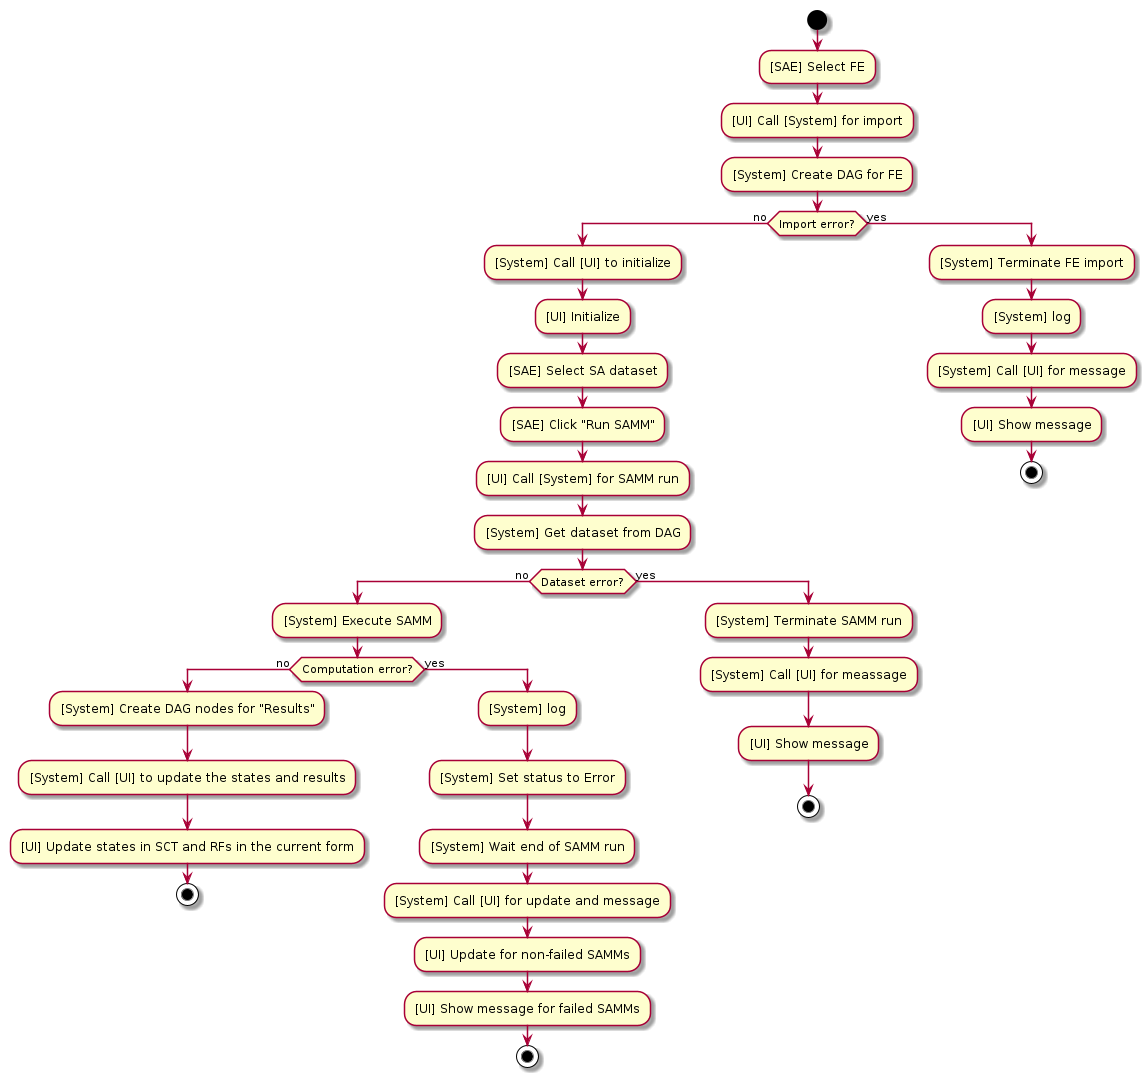

The diagram above was rendered by PlantUML. Its source (embedded in the PNG):
@startuml UC_01

start
:[SAE] Select FE;
:[UI] Call [System] for import;
:[System] Create DAG for FE;

if (Import error?) then (no)
  :[System] Call [UI] to initialize;
  :[UI] Initialize;
  :[SAE] Select SA dataset;
  :[SAE] Click "Run SAMM";
  :[UI] Call [System] for SAMM run;
  :[System] Get dataset from DAG;

  if (Dataset error?) then (no)
    :[System] Execute SAMM;

    if (Computation error?) then (no)
      :[System] Create DAG nodes for "Results";
      :[System] Call [UI] to update the states and results;
      :[UI] Update states in SCT and RFs in the current form;
      stop
    else (yes)
      :[System] log;
      :[System] Set status to Error;
      :[System] Wait end of SAMM run;
      :[System] Call [UI] for update and message;
      :[UI] Update for non-failed SAMMs;
      :[UI] Show message for failed SAMMs;
      stop
    endif
  else (yes)
    :[System] Terminate SAMM run;
    :[System] Call [UI] for meassage;
    :[UI] Show message;
    stop
  endif
else (yes)
  :[System] Terminate FE import;
  :[System] log;
  :[System] Call [UI] for message;
  :[UI] Show message;
  stop
endif

@enduml